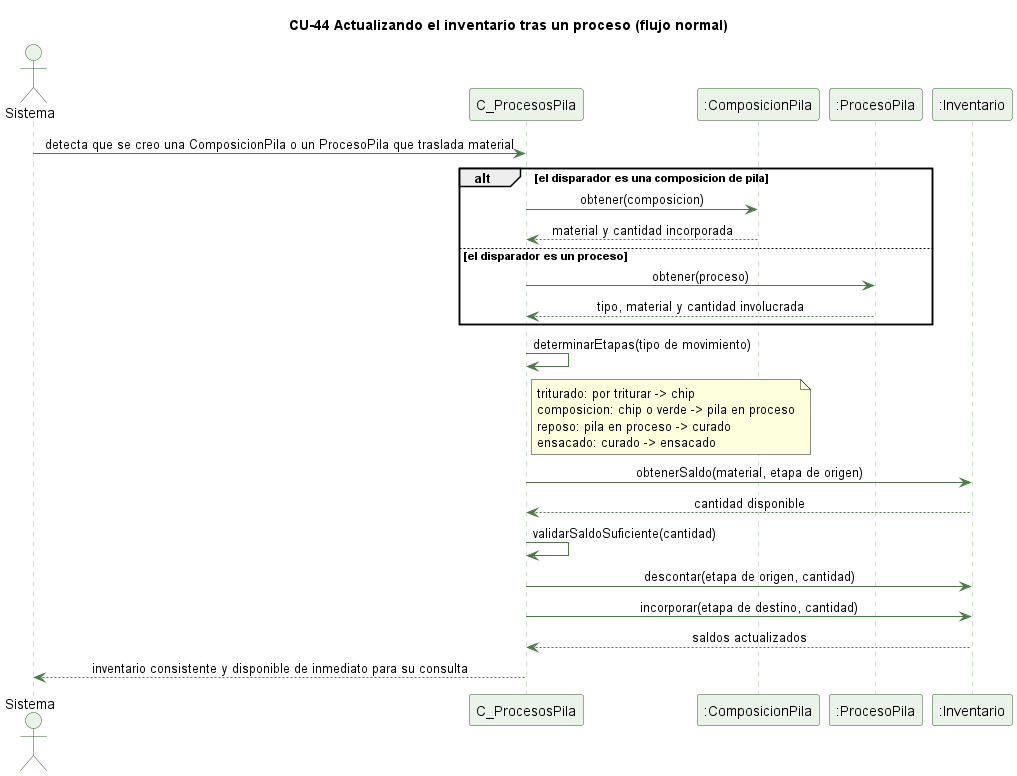

The diagram above was rendered by PlantUML. Its source (embedded in the PNG):
@startuml cu44-inventario-actualizar-normal
' CU-44 Actualizando el inventario tras un proceso - flujo normal
skinparam backgroundColor #FFFFFF
skinparam shadowing false
skinparam defaultFontName Helvetica
skinparam sequenceMessageAlign center
skinparam ParticipantBackgroundColor #EAF3E7
skinparam ParticipantBorderColor #2E5E2A
skinparam ActorBackgroundColor #EAF3E7
skinparam ActorBorderColor #2E5E2A
skinparam sequenceLifeLineBorderColor #9CC49A
skinparam ArrowColor #4B7A46

title CU-44 Actualizando el inventario tras un proceso (flujo normal)

actor Sistema
participant "C_ProcesosPila" as C
participant ":ComposicionPila" as CP
participant ":ProcesoPila" as PP
participant ":Inventario" as I

Sistema -> C : detecta que se creo una ComposicionPila o un ProcesoPila que traslada material
alt el disparador es una composicion de pila
  C -> CP : obtener(composicion)
  CP --> C : material y cantidad incorporada
else el disparador es un proceso
  C -> PP : obtener(proceso)
  PP --> C : tipo, material y cantidad involucrada
end
C -> C : determinarEtapas(tipo de movimiento)
note right of C : triturado: por triturar -> chip\ncomposicion: chip o verde -> pila en proceso\nreposo: pila en proceso -> curado\nensacado: curado -> ensacado
C -> I : obtenerSaldo(material, etapa de origen)
I --> C : cantidad disponible
C -> C : validarSaldoSuficiente(cantidad)
C -> I : descontar(etapa de origen, cantidad)
C -> I : incorporar(etapa de destino, cantidad)
I --> C : saldos actualizados
C --> Sistema : inventario consistente y disponible de inmediato para su consulta

@enduml